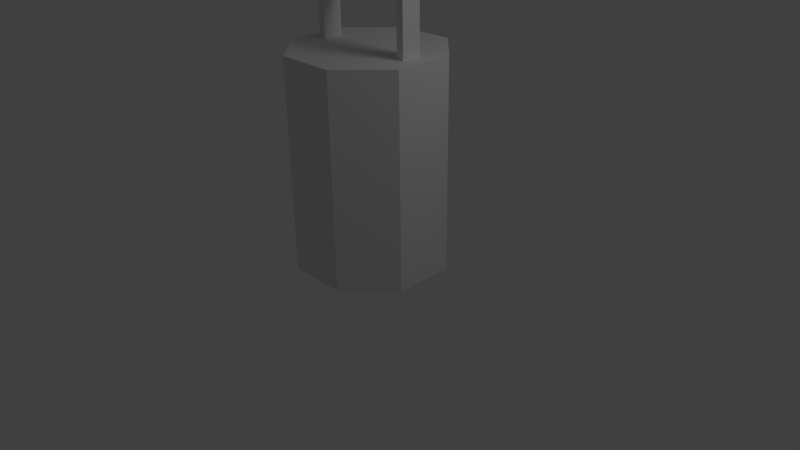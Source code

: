 # Source: lamp.blend  (saved by Blender 2.64.0; exported with 4.5.12 LTS)
import bpy
from mathutils import Matrix  # noqa: F401  (used for matrix-valued properties, if any)

bpy.ops.wm.read_factory_settings(use_empty=True)
scene = bpy.context.scene
scene.name = 'Scene'

# ---- collections
col_collection_1 = bpy.data.collections.new('Collection 1'); scene.collection.children.link(col_collection_1)

# ---- world
world_world = bpy.data.worlds.new('World'); scene.world = world_world
world_world.color = (0.05088, 0.05088, 0.05088)
world_world.use_sun_shadow = False
world_world.sun_shadow_jitter_overblur = 0.0
world_world.cycles.sampling_method = 'MANUAL'
world_world.cycles.sample_map_resolution = 256

# ---- cameras
cam_camera = bpy.data.cameras.new('Camera')
cam_camera.clip_end = 100.0
cam_camera.lens = 35.0
cam_camera.sensor_width = 32.0
cam_camera.sensor_height = 18.0
cam_camera.ortho_scale = 7.314
cam_camera.dof.focus_distance = 0.0
cam_camera.dof.aperture_fstop = 128.0

# ---- lights
light_lamp = bpy.data.lights.new('Lamp', 'POINT')
light_lamp.transmission_factor = 0.0
light_lamp.cutoff_distance = 30.0
light_lamp.energy = 100.0
light_lamp.shadow_buffer_clip_start = 1.001
light_lamp.shadow_soft_size = 1.0
light_lamp.shadow_maximum_resolution = 0.006
light_lamp.use_absolute_resolution = True
light_lamp.cycles.use_multiple_importance_sampling = False

# ---- meshes
me_cylinder_001 = bpy.data.meshes.new('Cylinder.001')
me_cylinder_001.from_pydata([(0.0, 1.0, 0.000206), (0.0, 1.0, 2.0), (0.7071, 0.7071, 0.000206), (0.7071, 0.7071, 2.0), (1.0, -4.371e-08, 0.000206), (1.0, -4.371e-08, 2.0), (0.7071, -0.7071, 0.000206), (0.7071, -0.7071, 2.0), (-8.742e-08, -1.0, 0.000206), (-8.742e-08, -1.0, 2.0), (-0.7071, -0.7071, 0.000206), (-0.7071, -0.7071, 2.0), (-1.0, 1.192e-08, 0.000206), (-1.0, 1.192e-08, 2.0), (-0.7071, 0.7071, 0.000206), (-0.7071, 0.7071, 2.0), (0.431, 0.2357, 2.0), (-0.1381, 0.4714, 2.0), (0.1381, -0.4714, 2.0), (-0.431, -0.2357, 2.0), (0.8047, -0.4714, 2.0), (0.9024, -0.2357, 2.0), (0.6206, 0.1571, 2.0), (0.8103, 0.07857, 2.0), (0.3277, -0.55, 2.0), (0.5174, -0.6285, 2.0), (0.3333, -4.47e-08, 2.0), (0.2357, -0.2357, 2.0), (0.5245, -0.3553, 2.0), (0.6222, -0.1196, 2.0), (0.6151, -0.3928, 2.0), (0.7127, -0.1571, 2.0), (-0.8047, 0.4714, 2.0), (-0.9024, 0.2357, 2.0), (-0.6206, -0.1571, 2.0), (-0.8103, -0.07857, 2.0), (-0.3277, 0.55, 2.0), (-0.5174, 0.6285, 2.0), (-0.2357, 0.2357, 2.0), (-0.3333, -2.98e-08, 2.0), (-0.5299, 0.3575, 2.0), (-0.6275, 0.1218, 2.0), (-0.6151, 0.3928, 2.0), (-0.7127, 0.1571, 2.0), (0.5245, -0.3553, 2.486), (0.6222, -0.1196, 2.486), (0.6151, -0.3928, 2.486), (0.7127, -0.1571, 2.486), (-0.5299, 0.3575, 2.486), (-0.6275, 0.1218, 2.486), (-0.6151, 0.3928, 2.486), (-0.7127, 0.1571, 2.486), (0.5245, -0.3553, 2.585), (0.6222, -0.1196, 2.585), (0.6151, -0.3928, 2.585), (0.7127, -0.1571, 2.585), (-0.5299, 0.3575, 2.585), (-0.6275, 0.1218, 2.585), (-0.6151, 0.3928, 2.585), (-0.7127, 0.1571, 2.585)], [], [(0, 1, 3, 2), (2, 3, 5, 4), (4, 5, 21, 20, 7, 6), (6, 7, 9, 8), (8, 9, 11, 10), (10, 11, 13, 12), (11, 9, 7, 25, 24, 18, 19, 34, 35, 13), (14, 15, 1, 0), (12, 13, 33, 32, 15, 14), (0, 2, 4, 6, 8, 10, 12, 14), (5, 3, 1, 15, 37, 36, 17, 16, 22, 23), (17, 38, 39, 19, 18, 27, 26, 16), (31, 21, 5, 23), (43, 33, 13, 35), (26, 29, 22, 16), (29, 31, 23, 22), (18, 24, 28, 27), (27, 28, 29, 26), (24, 25, 30, 28), (29, 28, 44, 45), (25, 7, 20, 30), (30, 20, 21, 31), (39, 41, 34, 19), (41, 43, 35, 34), (17, 36, 40, 38), (38, 40, 41, 39), (36, 37, 42, 40), (31, 29, 45, 47), (37, 15, 32, 42), (42, 32, 33, 43), (53, 56, 57, 52), (55, 54, 46, 47), (43, 41, 49, 51), (47, 46, 30, 31), (41, 40, 48, 49), (46, 44, 28, 30), (51, 50, 42, 43), (50, 48, 40, 42), (52, 54, 55, 53), (56, 58, 59, 57), (51, 49, 57, 59), (45, 48, 56, 53), (47, 45, 53, 55), (58, 56, 48, 50), (54, 52, 44, 46), (59, 58, 50, 51), (48, 45, 44, 49), (52, 57, 49, 44)])
me_cylinder_001.use_remesh_preserve_volume = False
me_cylinder_001.use_remesh_preserve_attributes = False
me_cylinder_001.use_mirror_vertex_groups = False
me_cylinder_001.update()

# ---- objects
ob_cylinder = bpy.data.objects.new('Cylinder', me_cylinder_001)
ob_lamp = bpy.data.objects.new('Lamp', light_lamp)
ob_camera = bpy.data.objects.new('Camera', cam_camera)

# ---- transforms, parenting, visibility, modifiers, constraints
ob_cylinder.location = (0.0, 0.0, -1.192e-07)
ob_cylinder.rotation_euler = (0.0, 0.0, 0.3927)
ob_cylinder.scale = (1.0, 1.0, 1.352)
ob_cylinder.lineart.crease_threshold = 0.0
ob_lamp.location = (4.076, 1.005, 5.904)
ob_lamp.rotation_euler = (0.6503, 0.05522, 1.866)
ob_lamp.lock_rotations_4d = False
ob_lamp.empty_display_type = 'ARROWS'
ob_lamp.color = (0.0, 0.0, 0.0, 0.0)
ob_lamp.lineart.crease_threshold = 0.0
ob_camera.location = (7.481, -6.508, 5.344)
ob_camera.rotation_euler = (1.109, 0.01082, 0.8149)
ob_camera.lock_rotations_4d = False
ob_camera.empty_display_type = 'ARROWS'
ob_camera.color = (0.0, 0.0, 0.0, 0.0)
ob_camera.display_type = 'WIRE'
ob_camera.lineart.crease_threshold = 0.0

# ---- collection membership
col_collection_1.objects.link(ob_cylinder)
col_collection_1.objects.link(ob_lamp)
col_collection_1.objects.link(ob_camera)

# ---- scene / render settings (as saved in the file)
scene.camera = ob_camera
scene.frame_start = 1; scene.frame_end = 250; scene.frame_set(1)
scene.render.engine = 'BLENDER_EEVEE_NEXT'
scene.render.image_settings.color_mode = 'RGB'
scene.render.image_settings.compression = 90
scene.render.resolution_percentage = 50
scene.render.dither_intensity = 0.0
scene.render.bake_margin = 2
scene.render.bake_bias = 0.0
scene.cycles.use_denoising = False
scene.cycles.samples = 10
scene.cycles.sampling_pattern = 'TABULATED_SOBOL'
scene.cycles.light_sampling_threshold = 0.0
scene.cycles.use_adaptive_sampling = False
scene.cycles.use_light_tree = False
scene.cycles.blur_glossy = 0.0
scene.cycles.volume_bounces = 1
scene.cycles.pixel_filter_type = 'GAUSSIAN'
scene.cycles.sample_clamp_indirect = 0.0
scene.view_settings.view_transform = 'Standard'
bpy.context.view_layer.update()
